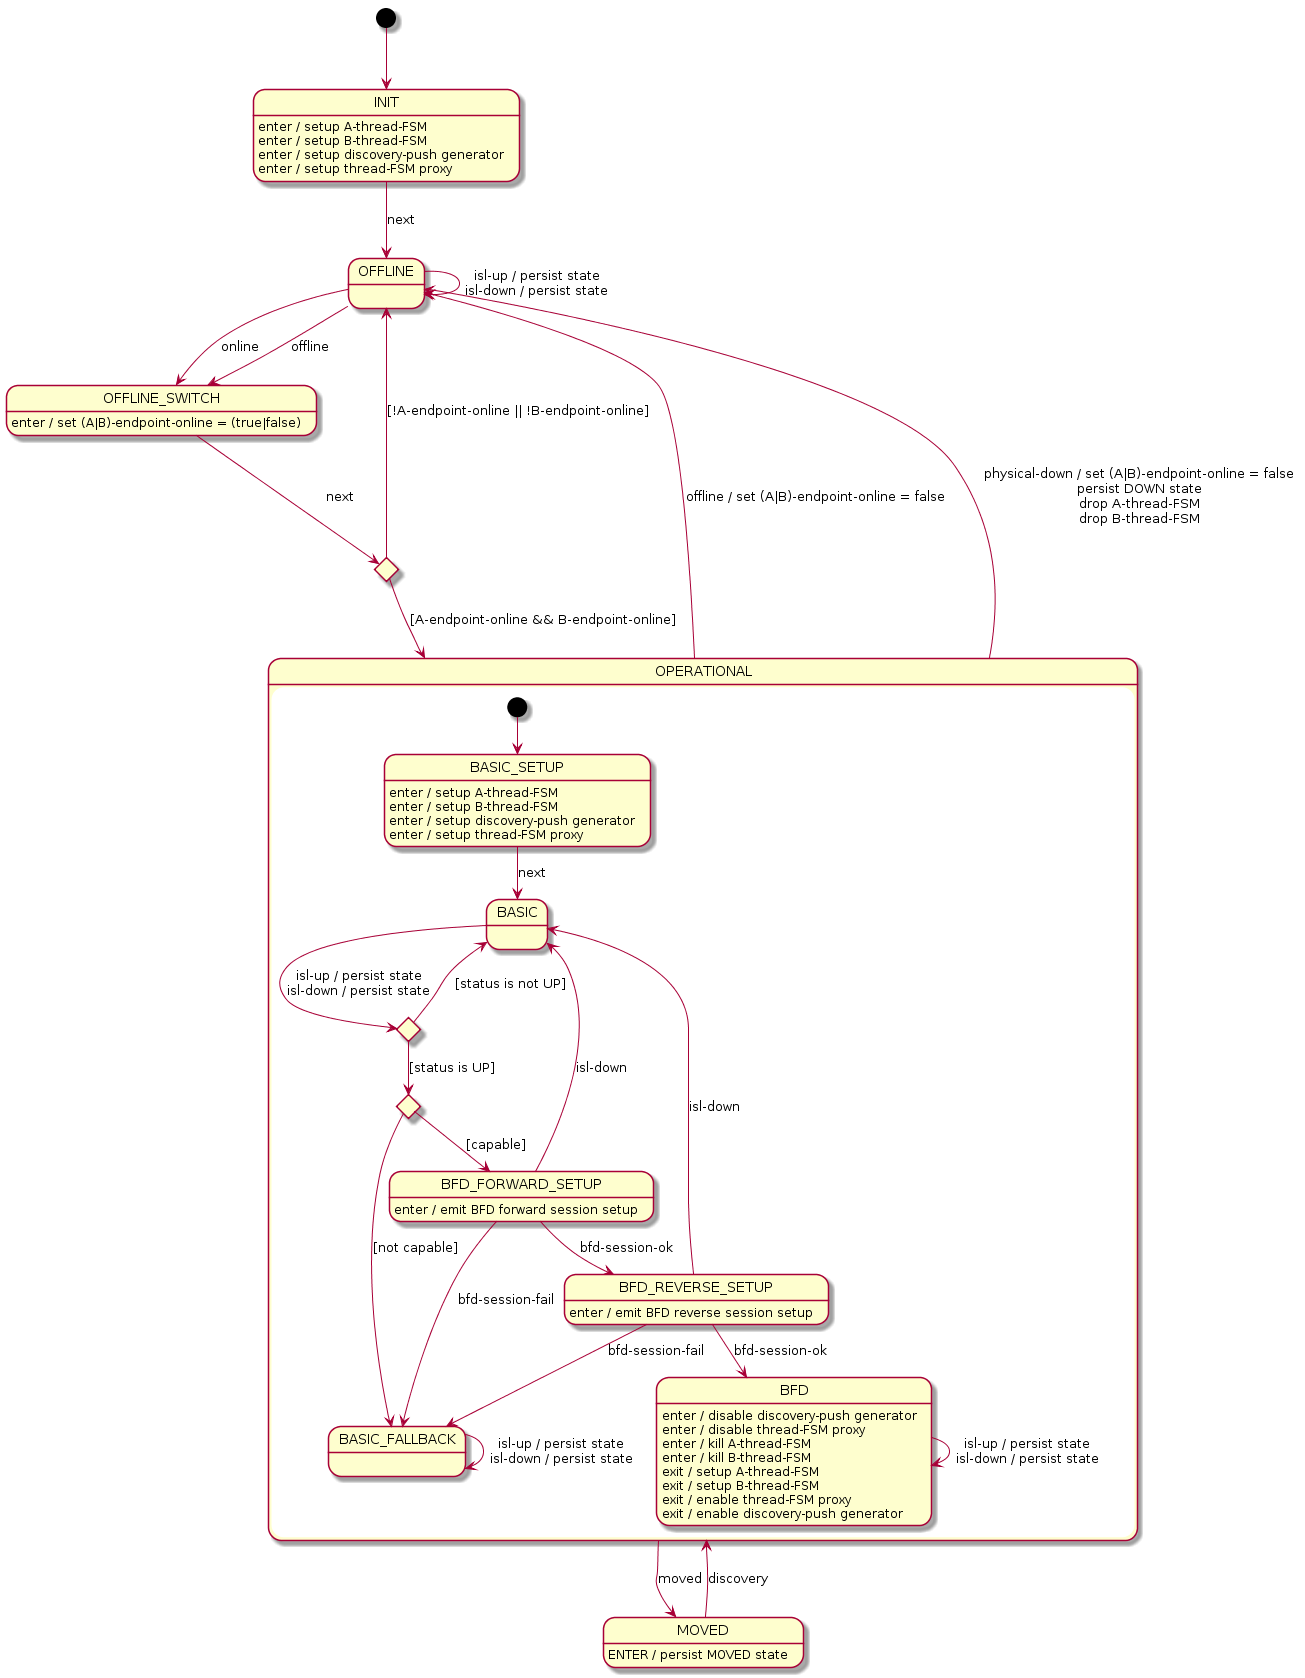

The diagram above was rendered by PlantUML. Its source (embedded in the PNG):
@startuml
[*] --> INIT

INIT --> OFFLINE : next
INIT : enter / setup A-thread-FSM
INIT : enter / setup B-thread-FSM
INIT : enter / setup discovery-push generator
INIT : enter / setup thread-FSM proxy

OPERATIONAL --> MOVED : moved
OPERATIONAL --> OFFLINE : offline / set (A|B)-endpoint-online = false
OPERATIONAL --> OFFLINE : physical-down / set (A|B)-endpoint-online = false\npersist DOWN state\ndrop A-thread-FSM\ndrop B-thread-FSM
state OPERATIONAL {
    state basicUpChoice <<choice>>
    state bfdCapabilityChoice <<choice>>

    [*] --> BASIC_SETUP

    BASIC_SETUP --> BASIC : next
    BASIC_SETUP : enter / setup A-thread-FSM
    BASIC_SETUP : enter / setup B-thread-FSM
    BASIC_SETUP : enter / setup discovery-push generator
    BASIC_SETUP : enter / setup thread-FSM proxy

    BASIC --> basicUpChoice : isl-up / persist state\nisl-down / persist state

    basicUpChoice -u-> BASIC : [status is not UP]
    basicUpChoice --> bfdCapabilityChoice : [status is UP]

    bfdCapabilityChoice --> BASIC_FALLBACK : [not capable]
    bfdCapabilityChoice --> BFD_FORWARD_SETUP : [capable]

    BASIC_FALLBACK --> BASIC_FALLBACK : isl-up / persist state\nisl-down / persist state

    BFD_FORWARD_SETUP --> BASIC : isl-down
    BFD_FORWARD_SETUP --> BFD_REVERSE_SETUP : bfd-session-ok
    BFD_FORWARD_SETUP --> BASIC_FALLBACK : bfd-session-fail
    BFD_FORWARD_SETUP : enter / emit BFD forward session setup

    BFD_REVERSE_SETUP --> BASIC : isl-down
    BFD_REVERSE_SETUP --> BFD : bfd-session-ok
    BFD_REVERSE_SETUP --> BASIC_FALLBACK : bfd-session-fail
    BFD_REVERSE_SETUP : enter / emit BFD reverse session setup

    BFD --> BFD : isl-up / persist state\nisl-down / persist state
    BFD : enter / disable discovery-push generator
    BFD : enter / disable thread-FSM proxy
    BFD : enter / kill A-thread-FSM
    BFD : enter / kill B-thread-FSM
    BFD : exit / setup A-thread-FSM
    BFD : exit / setup B-thread-FSM
    BFD : exit / enable thread-FSM proxy
    BFD : exit / enable discovery-push generator
}

MOVED --> OPERATIONAL : discovery
MOVED : ENTER / persist MOVED state

OFFLINE --> OFFLINE : isl-up / persist state\nisl-down / persist state
OFFLINE --> OFFLINE_SWITCH : online
OFFLINE --> OFFLINE_SWITCH : offline

state offlineGate <<choice>>

OFFLINE_SWITCH --> offlineGate : next
OFFLINE_SWITCH : enter / set (A|B)-endpoint-online = (true|false)

offlineGate --> OFFLINE : [!A-endpoint-online || !B-endpoint-online]
offlineGate --> OPERATIONAL : [A-endpoint-online && B-endpoint-online]

@enduml